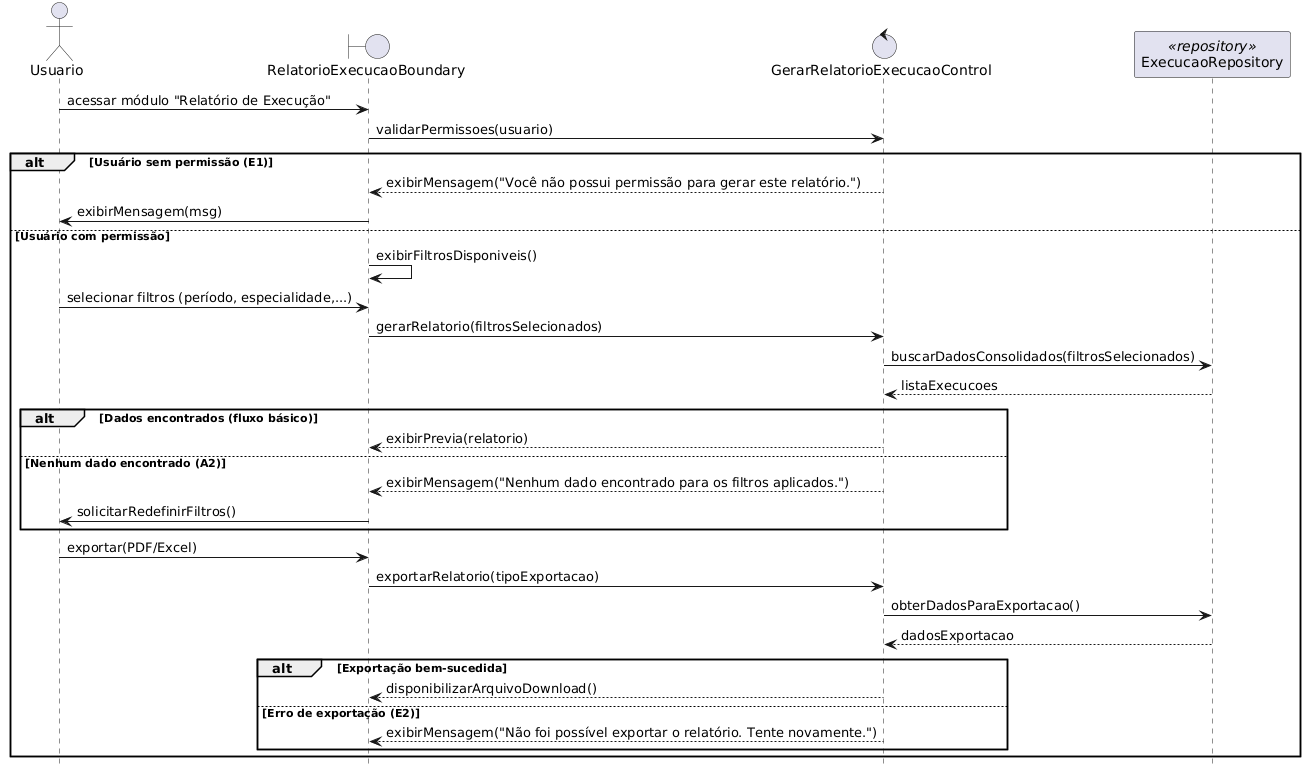

The diagram above was rendered by PlantUML. Its source (embedded in the PNG):
@startuml
title UC023 - Gerar Relatório de Execução Estadual

actor Usuario
boundary RelatorioExecucaoBoundary
control GerarRelatorioExecucaoControl
participant ExecucaoRepository <<repository>>

Usuario -> RelatorioExecucaoBoundary: acessar módulo "Relatório de Execução"
RelatorioExecucaoBoundary -> GerarRelatorioExecucaoControl: validarPermissoes(usuario)

alt Usuário sem permissão (E1)
  GerarRelatorioExecucaoControl --> RelatorioExecucaoBoundary: exibirMensagem("Você não possui permissão para gerar este relatório.")
  RelatorioExecucaoBoundary -> Usuario: exibirMensagem(msg)

else Usuário com permissão
  RelatorioExecucaoBoundary -> RelatorioExecucaoBoundary: exibirFiltrosDisponiveis()
  Usuario -> RelatorioExecucaoBoundary: selecionar filtros (período, especialidade,...)
  RelatorioExecucaoBoundary -> GerarRelatorioExecucaoControl: gerarRelatorio(filtrosSelecionados)

  GerarRelatorioExecucaoControl -> ExecucaoRepository: buscarDadosConsolidados(filtrosSelecionados)
  ExecucaoRepository --> GerarRelatorioExecucaoControl: listaExecucoes

  alt Dados encontrados (fluxo básico)
    GerarRelatorioExecucaoControl --> RelatorioExecucaoBoundary: exibirPrevia(relatorio)
  else Nenhum dado encontrado (A2)
    GerarRelatorioExecucaoControl --> RelatorioExecucaoBoundary: exibirMensagem("Nenhum dado encontrado para os filtros aplicados.")
    RelatorioExecucaoBoundary -> Usuario: solicitarRedefinirFiltros()
  end

  Usuario -> RelatorioExecucaoBoundary: exportar(PDF/Excel)
  RelatorioExecucaoBoundary -> GerarRelatorioExecucaoControl: exportarRelatorio(tipoExportacao)
  GerarRelatorioExecucaoControl -> ExecucaoRepository: obterDadosParaExportacao()
  ExecucaoRepository --> GerarRelatorioExecucaoControl: dadosExportacao

  alt Exportação bem-sucedida
    GerarRelatorioExecucaoControl --> RelatorioExecucaoBoundary: disponibilizarArquivoDownload()
  else Erro de exportação (E2)
    GerarRelatorioExecucaoControl --> RelatorioExecucaoBoundary: exibirMensagem("Não foi possível exportar o relatório. Tente novamente.")
  end
end
@enduml